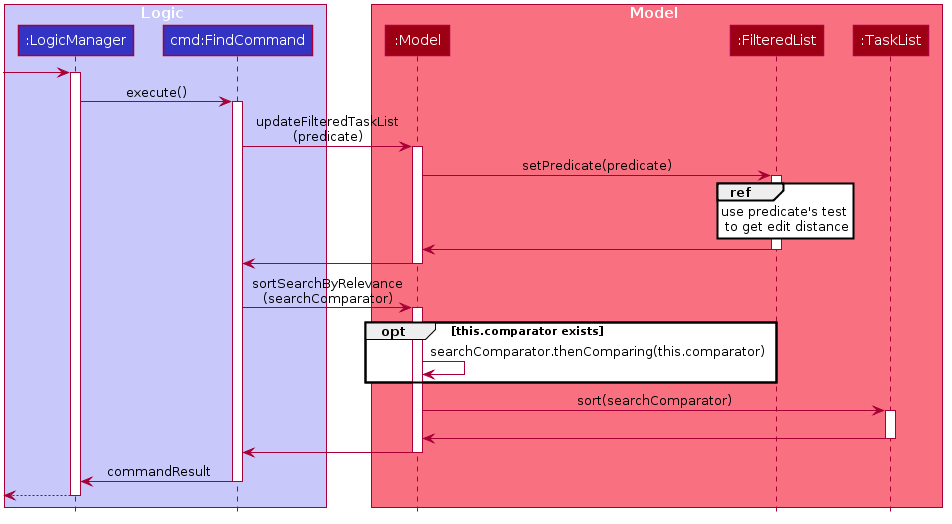

The diagram above was rendered by PlantUML. Its source (embedded in the PNG):
@startuml








skinparam BackgroundColor #FFFFFFF

skinparam Shadowing false

skinparam Class {
    FontColor #FFFFFF
    BorderThickness 1
    BorderColor #FFFFFF
    StereotypeFontColor #FFFFFF
    FontName Arial
}

skinparam Actor {
    BorderColor #000000
    Color #000000
    FontName Arial
}

skinparam Sequence {
    MessageAlign center
    BoxFontSize 15
    BoxPadding 0
    BoxFontColor #FFFFFF
    FontName Arial
}

skinparam Participant {
    FontColor #FFFFFFF
    Padding 20
}

skinparam MinClassWidth 50
skinparam ParticipantPadding 10
skinparam Shadowing false
skinparam DefaultTextAlignment center
skinparam packageStyle Rectangle

hide footbox
hide members
hide circle



box Logic #C8C8FA
participant ":LogicManager" as LogicManager #3333C4
participant "cmd:FindCommand" as FindCommand #3333C4
end box
box Model #F97181
participant ":Model" as Model #9D0012
participant ":FilteredList" as FilteredList #9D0012
participant ":TaskList" as TaskList #9D0012
end box

[-> LogicManager : 
activate LogicManager

LogicManager -> FindCommand : execute()
activate FindCommand

FindCommand -> Model: updateFilteredTaskList\n(predicate)
activate Model

Model -> FilteredList: setPredicate(predicate)
activate FilteredList
ref over FilteredList: use predicate's test\n to get edit distance
FilteredList -> Model
deactivate FilteredList

Model -> FindCommand
deactivate Model

FindCommand -> Model: sortSearchByRelevance\n(searchComparator)
activate Model

opt this.comparator exists
    Model -> Model: searchComparator.thenComparing(this.comparator)
end

Model -> TaskList:sort(searchComparator)
activate TaskList
TaskList -[hidden]> Model
TaskList -> Model
deactivate TaskList


Model -> FindCommand
deactivate Model

FindCommand -> LogicManager: commandResult
deactivate FindCommand

[<--LogicManager
deactivate LogicManager
@enduml